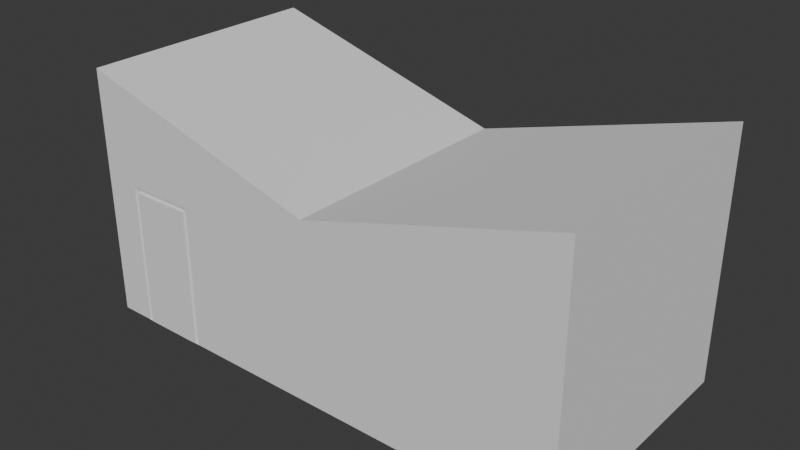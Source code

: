 # Source: scene.blend  (saved by Blender 4.2.66; exported with 4.5.12 LTS)
import bpy
from mathutils import Matrix  # noqa: F401  (used for matrix-valued properties, if any)

bpy.ops.wm.read_factory_settings(use_empty=True)
scene = bpy.context.scene
scene.name = 'Scene'

# ---- collections
col_collection = bpy.data.collections.new('Collection'); scene.collection.children.link(col_collection)

# ---- world
world_world = bpy.data.worlds.new('World'); scene.world = world_world
world_world.use_nodes = True; world_world.node_tree.nodes.clear()
_N = world_world.node_tree.nodes; _L = world_world.node_tree.links
n0 = _N.new('ShaderNodeOutputWorld'); n0.name = 'World Output'; n0.location = (300, 300)
n1 = _N.new('ShaderNodeBackground'); n1.name = 'Background'; n1.location = (10, 300)
n1.inputs[0].default_value = (0.05088, 0.05088, 0.05088, 1.0)
_L.new(n1.outputs[0], n0.inputs[0])
n0.is_active_output = True
world_world.color = (0.05088, 0.05088, 0.05088)
world_world.sun_shadow_jitter_overblur = 0.0

# ---- meshes
me_plane = bpy.data.meshes.new('Plane')
me_plane.from_pydata([(6.0, 2.5, 0.0), (-8.0, 2.5, 0.0), (6.0, -4.5, 0.0), (-8.0, -4.5, 0.0), (6.0, 2.5, 5.0), (-8.0, 2.5, 5.0), (6.0, -4.5, 5.0), (-8.0, -4.5, 5.0), (-1.0, 2.5, 0.0), (-1.0, -4.5, 0.0), (-1.0, 2.5, 5.0), (-1.0, -4.5, 5.0), (6.0, 2.5, 7.0), (-8.0, 2.5, 7.0), (6.0, -4.5, 7.0), (-8.0, -4.5, 7.0), (6.0, -4.5, 6.0), (6.0, 2.5, 6.0), (-8.0, 2.5, 6.0), (-8.0, -4.5, 6.0), (1.0, -4.5, 5.571), (0.0, -4.5, 5.286), (-2.0, 2.5, 0.0), (-3.0, 2.5, 0.0), (-4.0, 2.5, 0.0), (-5.0, 2.5, 0.0), (-6.0, 2.5, 0.0), (-7.0, 2.5, 0.0), (-2.0, 2.5, 5.0), (-3.0, 2.5, 5.0), (-4.0, 2.5, 5.0), (-5.0, 2.5, 5.0), (-6.0, 2.5, 5.0), (-7.0, 2.5, 5.0), (-7.0, -4.5, 0.0), (-6.0, -4.5, 0.0), (-5.0, -4.5, 0.0), (-4.0, -4.5, 0.0), (-3.0, -4.5, 0.0), (-2.0, -4.5, 0.0), (-7.0, -4.5, 5.0), (-6.0, -4.5, 5.0), (-5.0, -4.5, 5.0), (-4.0, -4.5, 5.0), (-3.0, -4.5, 5.0), (-2.0, -4.5, 5.0), (5.0, -4.5, 6.714), (4.0, -4.5, 6.429), (3.0, -4.5, 6.143), (2.0, -4.5, 5.857), (0.0, -4.5, 0.0), (1.0, -4.5, 0.0), (2.0, -4.5, 0.0), (3.0, -4.5, 0.0), (4.0, -4.5, 0.0), (5.0, -4.5, 0.0), (0.0, -4.5, 5.0), (1.0, -4.5, 5.0), (2.0, -4.5, 5.0), (3.0, -4.5, 5.0), (4.0, -4.5, 5.0), (5.0, -4.5, 5.0), (5.0, 2.5, 0.0), (4.0, 2.5, 0.0), (3.0, 2.5, 0.0), (2.0, 2.5, 0.0), (1.0, 2.5, 0.0), (0.0, 2.5, 0.0), (5.0, 2.5, 5.0), (4.0, 2.5, 5.0), (3.0, 2.5, 5.0), (2.0, 2.5, 5.0), (1.0, 2.5, 5.0), (0.0, 2.5, 5.0), (-7.0, -4.5, 6.714), (-6.0, -4.5, 6.429), (-5.0, -4.5, 6.143), (-4.0, -4.5, 5.857), (-3.0, -4.5, 5.571), (-2.0, -4.5, 5.286), (-7.0, 2.5, 6.714), (-6.0, 2.5, 6.429), (-5.0, 2.5, 6.143), (-4.0, 2.5, 5.857), (-3.0, 2.5, 5.571), (-2.0, 2.5, 5.286), (0.0, 2.5, 5.286), (1.0, 2.5, 5.571), (2.0, 2.5, 5.857), (3.0, 2.5, 6.143), (4.0, 2.5, 6.429), (5.0, 2.5, 6.714), (2.5, -4.5, 6.0), (2.5, 2.5, 6.0), (-4.5, -4.5, 6.0), (-4.5, 2.5, 6.0), (-7.0, -4.5, 6.0), (5.0, -4.5, 6.0), (-6.0, -4.5, 6.0), (-5.0, -4.5, 6.0), (4.0, -4.5, 6.0), (3.0, -4.5, 6.0), (5.0, 2.5, 6.0), (4.0, 2.5, 6.0), (3.0, 2.5, 6.0), (-7.0, 2.5, 6.0), (-6.0, 2.5, 6.0), (-5.0, 2.5, 6.0), (6.0, -3.5, 0.0), (6.0, -2.5, 0.0), (6.0, -1.5, 0.0), (6.0, -0.5, 0.0), (6.0, 0.5, 0.0), (6.0, 1.5, 0.0), (-8.0, 1.5, 0.0), (-8.0, 0.5, 0.0), (-8.0, -0.5, 0.0), (-8.0, -1.5, 0.0), (-8.0, -2.5, 0.0), (-8.0, -3.5, 0.0), (6.0, -3.5, 5.0), (6.0, -2.5, 5.0), (6.0, -1.5, 5.0), (6.0, -0.5, 5.0), (6.0, 0.5, 5.0), (6.0, 1.5, 5.0), (-8.0, 1.5, 5.0), (-8.0, 0.5, 5.0), (-8.0, -0.5, 5.0), (-8.0, -1.5, 5.0), (-8.0, -2.5, 5.0), (-8.0, -3.5, 5.0), (-1.0, -3.5, 0.0), (-1.0, -2.5, 0.0), (-1.0, -1.5, 0.0), (-1.0, -0.5, 0.0), (-1.0, 0.5, 0.0), (-1.0, 1.5, 0.0), (6.0, -3.5, 7.0), (6.0, -2.5, 7.0), (6.0, -1.5, 7.0), (6.0, -0.5, 7.0), (6.0, 0.5, 7.0), (6.0, 1.5, 7.0), (-8.0, 1.5, 7.0), (-8.0, 0.5, 7.0), (-8.0, -0.5, 7.0), (-8.0, -1.5, 7.0), (-8.0, -2.5, 7.0), (-8.0, -3.5, 7.0), (6.0, -3.5, 6.0), (6.0, -2.5, 6.0), (6.0, -1.5, 6.0), (6.0, -0.5, 6.0), (6.0, 0.5, 6.0), (6.0, 1.5, 6.0), (-8.0, 1.5, 6.0), (-8.0, 0.5, 6.0), (-8.0, -0.5, 6.0), (-8.0, -1.5, 6.0), (-8.0, -2.5, 6.0), (-8.0, -3.5, 6.0), (-7.0, -3.5, 0.0), (-7.0, -2.5, 0.0), (-7.0, -1.5, 0.0), (-7.0, -0.5, 0.0), (-7.0, 0.5, 0.0), (-7.0, 1.5, 0.0), (-6.0, -3.5, 0.0), (-6.0, -2.5, 0.0), (-6.0, -1.5, 0.0), (-6.0, -0.5, 0.0), (-6.0, 0.5, 0.0), (-6.0, 1.5, 0.0), (-5.0, -3.5, 0.0), (-5.0, -2.5, 0.0), (-5.0, -1.5, 0.0), (-5.0, -0.5, 0.0), (-5.0, 0.5, 0.0), (-5.0, 1.5, 0.0), (-4.0, -3.5, 0.0), (-4.0, -2.5, 0.0), (-4.0, -1.5, 0.0), (-4.0, -0.5, 0.0), (-4.0, 0.5, 0.0), (-4.0, 1.5, 0.0), (-3.0, -3.5, 0.0), (-3.0, -2.5, 0.0), (-3.0, -1.5, 0.0), (-3.0, -0.5, 0.0), (-3.0, 0.5, 0.0), (-3.0, 1.5, 0.0), (-2.0, -3.5, 0.0), (-2.0, -2.5, 0.0), (-2.0, -1.5, 0.0), (-2.0, -0.5, 0.0), (-2.0, 0.5, 0.0), (-2.0, 1.5, 0.0), (0.0, -3.5, 0.0), (0.0, -2.5, 0.0), (0.0, -1.5, 0.0), (0.0, -0.5, 0.0), (0.0, 0.5, 0.0), (0.0, 1.5, 0.0), (1.0, -3.5, 0.0), (1.0, -2.5, 0.0), (1.0, -1.5, 0.0), (1.0, -0.5, 0.0), (1.0, 0.5, 0.0), (1.0, 1.5, 0.0), (2.0, -3.5, 0.0), (2.0, -2.5, 0.0), (2.0, -1.5, 0.0), (2.0, -0.5, 0.0), (2.0, 0.5, 0.0), (2.0, 1.5, 0.0), (3.0, -3.5, 0.0), (3.0, -2.5, 0.0), (3.0, -1.5, 0.0), (3.0, -0.5, 0.0), (3.0, 0.5, 0.0), (3.0, 1.5, 0.0), (4.0, -3.5, 0.0), (4.0, -2.5, 0.0), (4.0, -1.5, 0.0), (4.0, -0.5, 0.0), (4.0, 0.5, 0.0), (4.0, 1.5, 0.0), (5.0, -3.5, 0.0), (5.0, -2.5, 0.0), (5.0, -1.5, 0.0), (5.0, -0.5, 0.0), (5.0, 0.5, 0.0), (5.0, 1.5, 0.0), (-1.0, 1.5, 5.0), (-1.0, 0.5, 5.0), (-1.0, -0.5, 5.0), (-1.0, -1.5, 5.0), (-1.0, -2.5, 5.0), (-1.0, -3.5, 5.0), (-2.0, -3.5, 5.286), (-2.0, -2.5, 5.286), (-2.0, -1.5, 5.286), (-2.0, -0.5, 5.286), (-2.0, 0.5, 5.286), (-2.0, 1.5, 5.286), (-3.0, -3.5, 5.571), (-3.0, -2.5, 5.571), (-3.0, -1.5, 5.571), (-3.0, -0.5, 5.571), (-3.0, 0.5, 5.571), (-3.0, 1.5, 5.571), (-4.0, -3.5, 5.857), (-4.0, -2.5, 5.857), (-4.0, -1.5, 5.857), (-4.0, -0.5, 5.857), (-4.0, 0.5, 5.857), (-4.0, 1.5, 5.857), (-4.5, -3.5, 6.0), (-4.5, -2.5, 6.0), (-4.5, -1.5, 6.0), (-4.5, -0.5, 6.0), (-4.5, 0.5, 6.0), (-4.5, 1.5, 6.0), (-5.0, -3.5, 6.143), (-5.0, -2.5, 6.143), (-5.0, -1.5, 6.143), (-5.0, -0.5, 6.143), (-5.0, 0.5, 6.143), (-5.0, 1.5, 6.143), (-6.0, -3.5, 6.429), (-6.0, -2.5, 6.429), (-6.0, -1.5, 6.429), (-6.0, -0.5, 6.429), (-6.0, 0.5, 6.429), (-6.0, 1.5, 6.429), (-7.0, -3.5, 6.714), (-7.0, -2.5, 6.714), (-7.0, -1.5, 6.714), (-7.0, -0.5, 6.714), (-7.0, 0.5, 6.714), (-7.0, 1.5, 6.714), (0.0, -3.5, 5.286), (0.0, -2.5, 5.286), (0.0, -1.5, 5.286), (0.0, -0.5, 5.286), (0.0, 0.5, 5.286), (0.0, 1.5, 5.286), (1.0, -3.5, 5.571), (1.0, -2.5, 5.571), (1.0, -1.5, 5.571), (1.0, -0.5, 5.571), (1.0, 0.5, 5.571), (1.0, 1.5, 5.571), (2.0, -3.5, 5.857), (2.0, -2.5, 5.857), (2.0, -1.5, 5.857), (2.0, -0.5, 5.857), (2.0, 0.5, 5.857), (2.0, 1.5, 5.857), (2.5, -3.5, 6.0), (2.5, -2.5, 6.0), (2.5, -1.5, 6.0), (2.5, -0.5, 6.0), (2.5, 0.5, 6.0), (2.5, 1.5, 6.0), (3.0, -3.5, 6.143), (3.0, -2.5, 6.143), (3.0, -1.5, 6.143), (3.0, -0.5, 6.143), (3.0, 0.5, 6.143), (3.0, 1.5, 6.143), (4.0, -3.5, 6.429), (4.0, -2.5, 6.429), (4.0, -1.5, 6.429), (4.0, -0.5, 6.429), (4.0, 0.5, 6.429), (4.0, 1.5, 6.429), (5.0, -3.5, 6.714), (5.0, -2.5, 6.714), (5.0, -1.5, 6.714), (5.0, -0.5, 6.714), (5.0, 0.5, 6.714), (5.0, 1.5, 6.714), (-8.0, 2.5, 1.0), (-8.0, 2.5, 2.0), (-8.0, 2.5, 3.0), (-8.0, 2.5, 4.0), (6.0, 2.5, 4.0), (6.0, 2.5, 3.0), (6.0, 2.5, 2.0), (6.0, 2.5, 1.0), (6.0, -4.5, 1.0), (6.0, -4.5, 2.0), (6.0, -4.5, 3.0), (6.0, -4.5, 4.0), (-8.0, -4.5, 4.0), (-8.0, -4.5, 3.0), (-8.0, -4.5, 2.0), (-8.0, -4.5, 1.0), (-1.0, -4.5, 4.0), (-1.0, -4.5, 3.0), (-1.0, -4.5, 2.0), (-1.0, -4.5, 1.0), (-1.0, 2.5, 4.0), (-1.0, 2.5, 3.0), (-1.0, 2.5, 2.0), (-1.0, 2.5, 1.0), (-7.0, -4.5, 4.0), (-7.0, -4.5, 3.0), (-7.0, -4.5, 2.0), (-7.0, -4.5, 1.0), (-6.0, -4.5, 4.0), (-5.0, -4.5, 4.0), (-5.0, -4.5, 3.0), (-5.0, -4.5, 2.0), (-5.0, -4.5, 1.0), (-4.0, -4.5, 4.0), (-4.0, -4.5, 3.0), (-4.0, -4.5, 2.0), (-4.0, -4.5, 1.0), (-3.0, -4.5, 4.0), (-3.0, -4.5, 3.0), (-3.0, -4.5, 2.0), (-3.0, -4.5, 1.0), (-2.0, -4.5, 4.0), (-2.0, -4.5, 3.0), (-2.0, -4.5, 2.0), (-2.0, -4.5, 1.0), (-2.0, 2.5, 4.0), (-2.0, 2.5, 3.0), (-2.0, 2.5, 2.0), (-2.0, 2.5, 1.0), (-3.0, 2.5, 4.0), (-3.0, 2.5, 3.0), (-3.0, 2.5, 2.0), (-3.0, 2.5, 1.0), (-4.0, 2.5, 4.0), (-4.0, 2.5, 3.0), (-4.0, 2.5, 2.0), (-4.0, 2.5, 1.0), (-5.0, 2.5, 4.0), (-5.0, 2.5, 3.0), (-5.0, 2.5, 2.0), (-5.0, 2.5, 1.0), (-6.0, 2.5, 4.0), (-6.0, 2.5, 3.0), (-6.0, 2.5, 2.0), (-6.0, 2.5, 1.0), (-7.0, 2.5, 4.0), (-7.0, 2.5, 3.0), (-7.0, 2.5, 2.0), (-7.0, 2.5, 1.0), (5.0, 2.5, 4.0), (5.0, 2.5, 3.0), (5.0, 2.5, 2.0), (5.0, 2.5, 1.0), (4.0, 2.5, 4.0), (4.0, 2.5, 3.0), (4.0, 2.5, 2.0), (4.0, 2.5, 1.0), (3.0, 2.5, 4.0), (3.0, 2.5, 3.0), (3.0, 2.5, 2.0), (3.0, 2.5, 1.0), (2.0, 2.5, 4.0), (2.0, 2.5, 3.0), (2.0, 2.5, 2.0), (2.0, 2.5, 1.0), (1.0, 2.5, 4.0), (1.0, 2.5, 3.0), (1.0, 2.5, 2.0), (1.0, 2.5, 1.0), (0.0, 2.5, 4.0), (0.0, 2.5, 3.0), (0.0, 2.5, 2.0), (0.0, 2.5, 1.0), (0.0, -4.5, 4.0), (0.0, -4.5, 3.0), (0.0, -4.5, 2.0), (0.0, -4.5, 1.0), (1.0, -4.5, 4.0), (1.0, -4.5, 3.0), (1.0, -4.5, 2.0), (1.0, -4.5, 1.0), (2.0, -4.5, 4.0), (2.0, -4.5, 3.0), (2.0, -4.5, 2.0), (2.0, -4.5, 1.0), (3.0, -4.5, 4.0), (3.0, -4.5, 3.0), (3.0, -4.5, 2.0), (3.0, -4.5, 1.0), (4.0, -4.5, 4.0), (4.0, -4.5, 3.0), (4.0, -4.5, 2.0), (4.0, -4.5, 1.0), (5.0, -4.5, 4.0), (5.0, -4.5, 3.0), (5.0, -4.5, 2.0), (5.0, -4.5, 1.0), (-8.0, 1.5, 4.0), (-8.0, 1.5, 3.0), (-8.0, 1.5, 2.0), (-8.0, 1.5, 1.0), (-8.0, 0.5, 4.0), (-8.0, 0.5, 3.0), (-8.0, 0.5, 2.0), (-8.0, 0.5, 1.0), (-8.0, -0.5, 4.0), (-8.0, -0.5, 3.0), (-8.0, -0.5, 2.0), (-8.0, -0.5, 1.0), (-8.0, -1.5, 4.0), (-8.0, -1.5, 3.0), (-8.0, -1.5, 2.0), (-8.0, -1.5, 1.0), (-8.0, -2.5, 4.0), (-8.0, -2.5, 3.0), (-8.0, -2.5, 2.0), (-8.0, -2.5, 1.0), (-8.0, -3.5, 4.0), (-8.0, -3.5, 3.0), (-8.0, -3.5, 2.0), (-8.0, -3.5, 1.0), (6.0, -3.5, 4.0), (6.0, -3.5, 3.0), (6.0, -3.5, 2.0), (6.0, -3.5, 1.0), (6.0, -2.5, 4.0), (6.0, -2.5, 3.0), (6.0, -2.5, 2.0), (6.0, -2.5, 1.0), (6.0, -1.5, 4.0), (6.0, -1.5, 3.0), (6.0, -1.5, 2.0), (6.0, -1.5, 1.0), (6.0, -0.5, 4.0), (6.0, -0.5, 3.0), (6.0, -0.5, 2.0), (6.0, -0.5, 1.0), (6.0, 0.5, 4.0), (6.0, 0.5, 3.0), (6.0, 0.5, 2.0), (6.0, 0.5, 1.0), (6.0, 1.5, 4.0), (6.0, 1.5, 3.0), (6.0, 1.5, 2.0), (6.0, 1.5, 1.0), (-6.869, -4.5, 0.002706), (-5.131, -4.5, 0.002706), (-6.869, -4.5, 3.881), (-6.869, -4.5, 3.0), (-6.869, -4.5, 2.0), (-6.869, -4.5, 1.0), (-6.0, -4.5, 3.881), (-5.131, -4.5, 3.881), (-5.131, -4.5, 3.0), (-5.131, -4.5, 2.0), (-5.131, -4.5, 1.0), (-7.0, -4.458, 1.0), (-7.0, -4.458, 0.0), (-5.0, -4.458, 1.0), (-5.0, -4.458, 0.0), (-7.0, -4.458, 4.0), (-7.0, -4.458, 3.0), (-7.0, -4.458, 2.0), (-5.0, -4.458, 4.0), (-5.0, -4.458, 3.0), (-5.0, -4.458, 2.0), (-6.0, -4.458, 4.0), (-6.869, -4.458, 1.0), (-6.869, -4.458, 0.002706), (-5.131, -4.458, 1.0), (-5.131, -4.458, 0.002706), (-6.869, -4.458, 3.881), (-6.869, -4.458, 3.0), (-6.869, -4.458, 2.0), (-5.131, -4.458, 3.881), (-5.131, -4.458, 3.0), (-5.131, -4.458, 2.0), (-6.0, -4.458, 3.881)], [], [(233, 113, 0, 62), (389, 33, 5, 327), (437, 61, 6, 335), (485, 125, 4, 328), (461, 131, 7, 336), (365, 45, 11, 340), (413, 73, 10, 344), (197, 137, 8, 22), (156, 18, 13, 144), (150, 16, 14, 138), (120, 6, 16, 150), (126, 5, 18, 156), (114, 167, 27, 1), (167, 173, 26, 27), (173, 179, 25, 26), (179, 185, 24, 25), (185, 191, 23, 24), (191, 197, 22, 23), (336, 7, 40, 348), (348, 40, 41, 352), (352, 41, 42, 353), (353, 42, 43, 357), (357, 43, 44, 361), (361, 44, 45, 365), (344, 10, 28, 369), (369, 28, 29, 373), (373, 29, 30, 377), (377, 30, 31, 381), (381, 31, 32, 385), (385, 32, 33, 389), (328, 4, 68, 393), (393, 68, 69, 397), (397, 69, 70, 401), (401, 70, 71, 405), (405, 71, 72, 409), (409, 72, 73, 413), (340, 11, 56, 417), (417, 56, 57, 421), (421, 57, 58, 425), (425, 58, 59, 429), (429, 59, 60, 433), (433, 60, 61, 437), (137, 203, 67, 8), (203, 209, 66, 67), (209, 215, 65, 66), (215, 221, 64, 65), (221, 227, 63, 64), (227, 233, 62, 63), (10, 73, 86), (72, 87, 86, 73), (71, 88, 87, 72), (93, 104, 89), (70, 104, 93, 88, 71), (70, 69, 103, 104), (69, 68, 102, 103), (17, 102, 68, 4), (17, 12, 91, 102), (90, 103, 102, 91), (89, 104, 103, 90), (16, 97, 46, 14), (48, 47, 100, 101), (47, 46, 97, 100), (61, 97, 16, 6), (60, 100, 97, 61), (92, 48, 101), (59, 101, 100, 60), (58, 49, 92, 101, 59), (49, 58, 57, 20), (20, 57, 56, 21), (21, 56, 11), (11, 45, 79), (44, 78, 79, 45), (42, 99, 94, 77, 43), (78, 44, 43, 77), (94, 99, 76), (76, 99, 98, 75), (42, 41, 98, 99), (41, 40, 96, 98), (19, 96, 40, 7), (19, 15, 74, 96), (75, 98, 96, 74), (28, 10, 85), (29, 28, 85, 84), (30, 29, 84, 83), (95, 82, 107), (30, 83, 95, 107, 31), (82, 81, 106, 107), (31, 107, 106, 32), (81, 80, 105, 106), (32, 106, 105, 33), (33, 105, 18, 5), (18, 105, 80, 13), (138, 14, 46, 318), (323, 317, 90, 91), (317, 311, 89, 90), (311, 305, 93, 89), (305, 299, 88, 93), (299, 293, 87, 88), (293, 287, 86, 87), (287, 234, 10, 86), (245, 85, 10, 234), (251, 84, 85, 245), (257, 83, 84, 251), (263, 95, 83, 257), (269, 82, 95, 263), (275, 81, 82, 269), (281, 80, 81, 275), (149, 276, 74, 15), (13, 80, 281, 144), (144, 281, 280, 145), (145, 280, 279, 146), (146, 279, 278, 147), (147, 278, 277, 148), (148, 277, 276, 149), (74, 276, 270, 75), (276, 277, 271, 270), (277, 278, 272, 271), (278, 279, 273, 272), (279, 280, 274, 273), (280, 281, 275, 274), (75, 270, 264, 76), (270, 271, 265, 264), (271, 272, 266, 265), (272, 273, 267, 266), (273, 274, 268, 267), (274, 275, 269, 268), (76, 264, 258, 94), (264, 265, 259, 258), (265, 266, 260, 259), (266, 267, 261, 260), (267, 268, 262, 261), (268, 269, 263, 262), (94, 258, 252, 77), (258, 259, 253, 252), (259, 260, 254, 253), (260, 261, 255, 254), (261, 262, 256, 255), (262, 263, 257, 256), (77, 252, 246, 78), (252, 253, 247, 246), (253, 254, 248, 247), (254, 255, 249, 248), (255, 256, 250, 249), (256, 257, 251, 250), (78, 246, 240, 79), (246, 247, 241, 240), (247, 248, 242, 241), (248, 249, 243, 242), (249, 250, 244, 243), (250, 251, 245, 244), (79, 240, 239, 11), (240, 241, 238, 239), (241, 242, 237, 238), (242, 243, 236, 237), (243, 244, 235, 236), (244, 245, 234, 235), (21, 11, 239, 282), (282, 239, 238, 283), (283, 238, 237, 284), (284, 237, 236, 285), (285, 236, 235, 286), (286, 235, 234, 287), (20, 21, 282, 288), (288, 282, 283, 289), (289, 283, 284, 290), (290, 284, 285, 291), (291, 285, 286, 292), (292, 286, 287, 293), (49, 20, 288, 294), (294, 288, 289, 295), (295, 289, 290, 296), (296, 290, 291, 297), (297, 291, 292, 298), (298, 292, 293, 299), (92, 49, 294, 300), (300, 294, 295, 301), (301, 295, 296, 302), (302, 296, 297, 303), (303, 297, 298, 304), (304, 298, 299, 305), (48, 92, 300, 306), (306, 300, 301, 307), (307, 301, 302, 308), (308, 302, 303, 309), (309, 303, 304, 310), (310, 304, 305, 311), (47, 48, 306, 312), (312, 306, 307, 313), (313, 307, 308, 314), (314, 308, 309, 315), (315, 309, 310, 316), (316, 310, 311, 317), (46, 47, 312, 318), (318, 312, 313, 319), (319, 313, 314, 320), (320, 314, 315, 321), (321, 315, 316, 322), (322, 316, 317, 323), (12, 143, 323, 91), (143, 142, 322, 323), (142, 141, 321, 322), (141, 140, 320, 321), (140, 139, 319, 320), (139, 138, 318, 319), (54, 55, 228, 222), (222, 228, 229, 223), (223, 229, 230, 224), (224, 230, 231, 225), (225, 231, 232, 226), (226, 232, 233, 227), (53, 54, 222, 216), (216, 222, 223, 217), (217, 223, 224, 218), (218, 224, 225, 219), (219, 225, 226, 220), (220, 226, 227, 221), (52, 53, 216, 210), (210, 216, 217, 211), (211, 217, 218, 212), (212, 218, 219, 213), (213, 219, 220, 214), (214, 220, 221, 215), (51, 52, 210, 204), (204, 210, 211, 205), (205, 211, 212, 206), (206, 212, 213, 207), (207, 213, 214, 208), (208, 214, 215, 209), (50, 51, 204, 198), (198, 204, 205, 199), (199, 205, 206, 200), (200, 206, 207, 201), (201, 207, 208, 202), (202, 208, 209, 203), (9, 50, 198, 132), (132, 198, 199, 133), (133, 199, 200, 134), (134, 200, 201, 135), (135, 201, 202, 136), (136, 202, 203, 137), (38, 39, 192, 186), (186, 192, 193, 187), (187, 193, 194, 188), (188, 194, 195, 189), (189, 195, 196, 190), (190, 196, 197, 191), (37, 38, 186, 180), (180, 186, 187, 181), (181, 187, 188, 182), (182, 188, 189, 183), (183, 189, 190, 184), (184, 190, 191, 185), (36, 37, 180, 174), (174, 180, 181, 175), (175, 181, 182, 176), (176, 182, 183, 177), (177, 183, 184, 178), (178, 184, 185, 179), (35, 36, 174, 168), (168, 174, 175, 169), (169, 175, 176, 170), (170, 176, 177, 171), (171, 177, 178, 172), (172, 178, 179, 173), (34, 35, 168, 162), (162, 168, 169, 163), (163, 169, 170, 164), (164, 170, 171, 165), (165, 171, 172, 166), (166, 172, 173, 167), (3, 34, 162, 119), (119, 162, 163, 118), (118, 163, 164, 117), (117, 164, 165, 116), (116, 165, 166, 115), (115, 166, 167, 114), (7, 131, 161, 19), (131, 130, 160, 161), (130, 129, 159, 160), (129, 128, 158, 159), (128, 127, 157, 158), (127, 126, 156, 157), (4, 125, 155, 17), (125, 124, 154, 155), (124, 123, 153, 154), (123, 122, 152, 153), (122, 121, 151, 152), (121, 120, 150, 151), (17, 155, 143, 12), (155, 154, 142, 143), (154, 153, 141, 142), (153, 152, 140, 141), (152, 151, 139, 140), (151, 150, 138, 139), (19, 161, 149, 15), (161, 160, 148, 149), (160, 159, 147, 148), (159, 158, 146, 147), (158, 157, 145, 146), (157, 156, 144, 145), (39, 9, 132, 192), (192, 132, 133, 193), (193, 133, 134, 194), (194, 134, 135, 195), (195, 135, 136, 196), (196, 136, 137, 197), (327, 5, 126, 441), (441, 126, 127, 445), (445, 127, 128, 449), (449, 128, 129, 453), (453, 129, 130, 457), (457, 130, 131, 461), (335, 6, 120, 465), (465, 120, 121, 469), (469, 121, 122, 473), (473, 122, 123, 477), (477, 123, 124, 481), (481, 124, 125, 485), (55, 2, 108, 228), (228, 108, 109, 229), (229, 109, 110, 230), (230, 110, 111, 231), (231, 111, 112, 232), (232, 112, 113, 233), (112, 484, 488, 113), (484, 483, 487, 488), (483, 482, 486, 487), (482, 481, 485, 486), (111, 480, 484, 112), (480, 479, 483, 484), (479, 478, 482, 483), (478, 477, 481, 482), (110, 476, 480, 111), (476, 475, 479, 480), (475, 474, 478, 479), (474, 473, 477, 478), (109, 472, 476, 110), (472, 471, 475, 476), (471, 470, 474, 475), (470, 469, 473, 474), (108, 468, 472, 109), (468, 467, 471, 472), (467, 466, 470, 471), (466, 465, 469, 470), (2, 332, 468, 108), (332, 333, 467, 468), (333, 334, 466, 467), (334, 335, 465, 466), (118, 460, 464, 119), (460, 459, 463, 464), (459, 458, 462, 463), (458, 457, 461, 462), (117, 456, 460, 118), (456, 455, 459, 460), (455, 454, 458, 459), (454, 453, 457, 458), (116, 452, 456, 117), (452, 451, 455, 456), (451, 450, 454, 455), (450, 449, 453, 454), (115, 448, 452, 116), (448, 447, 451, 452), (447, 446, 450, 451), (446, 445, 449, 450), (114, 444, 448, 115), (444, 443, 447, 448), (443, 442, 446, 447), (442, 441, 445, 446), (1, 324, 444, 114), (324, 325, 443, 444), (325, 326, 442, 443), (326, 327, 441, 442), (54, 436, 440, 55), (436, 435, 439, 440), (435, 434, 438, 439), (434, 433, 437, 438), (53, 432, 436, 54), (432, 431, 435, 436), (431, 430, 434, 435), (430, 429, 433, 434), (52, 428, 432, 53), (428, 427, 431, 432), (427, 426, 430, 431), (426, 425, 429, 430), (51, 424, 428, 52), (424, 423, 427, 428), (423, 422, 426, 427), (422, 421, 425, 426), (50, 420, 424, 51), (420, 419, 423, 424), (419, 418, 422, 423), (418, 417, 421, 422), (9, 343, 420, 50), (343, 342, 419, 420), (342, 341, 418, 419), (341, 340, 417, 418), (66, 412, 416, 67), (412, 411, 415, 416), (411, 410, 414, 415), (410, 409, 413, 414), (65, 408, 412, 66), (408, 407, 411, 412), (407, 406, 410, 411), (406, 405, 409, 410), (64, 404, 408, 65), (404, 403, 407, 408), (403, 402, 406, 407), (402, 401, 405, 406), (63, 400, 404, 64), (400, 399, 403, 404), (399, 398, 402, 403), (398, 397, 401, 402), (62, 396, 400, 63), (396, 395, 399, 400), (395, 394, 398, 399), (394, 393, 397, 398), (0, 331, 396, 62), (331, 330, 395, 396), (330, 329, 394, 395), (329, 328, 393, 394), (26, 388, 392, 27), (388, 387, 391, 392), (387, 386, 390, 391), (386, 385, 389, 390), (25, 384, 388, 26), (384, 383, 387, 388), (383, 382, 386, 387), (382, 381, 385, 386), (24, 380, 384, 25), (380, 379, 383, 384), (379, 378, 382, 383), (378, 377, 381, 382), (23, 376, 380, 24), (376, 375, 379, 380), (375, 374, 378, 379), (374, 373, 377, 378), (22, 372, 376, 23), (372, 371, 375, 376), (371, 370, 374, 375), (370, 369, 373, 374), (8, 347, 372, 22), (347, 346, 371, 372), (346, 345, 370, 371), (345, 344, 369, 370), (38, 364, 368, 39), (364, 363, 367, 368), (363, 362, 366, 367), (362, 361, 365, 366), (37, 360, 364, 38), (360, 359, 363, 364), (359, 358, 362, 363), (358, 357, 361, 362), (36, 356, 360, 37), (356, 355, 359, 360), (355, 354, 358, 359), (354, 353, 357, 358), (3, 339, 351, 34), (339, 338, 350, 351), (338, 337, 349, 350), (337, 336, 348, 349), (67, 416, 347, 8), (416, 415, 346, 347), (415, 414, 345, 346), (414, 413, 344, 345), (39, 368, 343, 9), (368, 367, 342, 343), (367, 366, 341, 342), (366, 365, 340, 341), (119, 464, 339, 3), (464, 463, 338, 339), (463, 462, 337, 338), (462, 461, 336, 337), (113, 488, 331, 0), (488, 487, 330, 331), (487, 486, 329, 330), (486, 485, 328, 329), (55, 440, 332, 2), (440, 439, 333, 332), (439, 438, 334, 333), (438, 437, 335, 334), (27, 392, 324, 1), (392, 391, 325, 324), (391, 390, 326, 325), (390, 389, 327, 326), (490, 499, 513, 514), (348, 352, 510, 504), (496, 495, 521, 518), (354, 355, 509, 508), (494, 489, 512, 511), (352, 353, 507, 510), (499, 498, 520, 513), (353, 354, 508, 507), (498, 497, 519, 520), (497, 496, 518, 519), (510, 507, 518, 521), (505, 504, 515, 516), (509, 502, 513, 520), (502, 503, 514, 513), (504, 510, 521, 515), (506, 505, 516, 517), (507, 508, 519, 518), (500, 506, 517, 511), (508, 509, 520, 519), (501, 500, 511, 512), (355, 356, 502, 509), (36, 490, 514, 503), (349, 348, 504, 505), (495, 491, 515, 521), (34, 351, 500, 501), (491, 492, 516, 515), (350, 349, 505, 506), (356, 36, 503, 502), (492, 493, 517, 516), (489, 34, 501, 512), (351, 350, 506, 500), (493, 494, 511, 517)])
_uv = me_plane.uv_layers.new(name='UVMap')
_uv.uv.foreach_set('vector', [0.9286, 0.8571, 1.0, 0.8571, 1.0, 1.0, 0.9286, 1.0, 0.07143, 1.0, 0.07143, 1.0, 0.0, 1.0, 0.0, 1.0, 0.9286, 0.0, 0.9286, 0.0, 1.0, 0.0, 1.0, 0.0, 1.0, 0.8571, 1.0, 0.8571, 1.0, 1.0, 1.0, 1.0, 0.0, 0.1429, 0.0, 0.1429, 0.0, 0.0, 0.0, 0.0, 0.4286, 0.0, 0.4286, 0.0, 0.5, 0.0, 0.5, 0.0, 0.5714, 1.0, 0.5714, 1.0, 0.5, 1.0, 0.5, 1.0, 0.4286, 0.8571, 0.5, 0.8571, 0.5, 1.0, 0.4286, 1.0, 0.0, 0.8571, 0.0, 1.0, 0.0, 1.0, 0.0, 0.8571, 1.0, 0.1429, 1.0, 0.0, 1.0, 0.0, 1.0, 0.1429, 1.0, 0.1429, 1.0, 0.0, 1.0, 0.0, 1.0, 0.1429, 0.0, 0.8571, 0.0, 1.0, 0.0, 1.0, 0.0, 0.8571, 0.0, 0.8571, 0.07143, 0.8571, 0.07143, 1.0, 0.0, 1.0, 0.07143, 0.8571, 0.1429, 0.8571, 0.1429, 1.0, 0.07143, 1.0, 0.1429, 0.8571, 0.2143, 0.8571, 0.2143, 1.0, 0.1429, 1.0, 0.2143, 0.8571, 0.2857, 0.8571, 0.2857, 1.0, 0.2143, 1.0, 0.2857, 0.8571, 0.3571, 0.8571, 0.3571, 1.0, 0.2857, 1.0, 0.3571, 0.8571, 0.4286, 0.8571, 0.4286, 1.0, 0.3571, 1.0, 0.0, 0.0, 0.0, 0.0, 0.07143, 0.0, 0.07143, 0.0, 0.07143, 0.0, 0.07143, 0.0, 0.1429, 0.0, 0.1429, 0.0, 0.1429, 0.0, 0.1429, 0.0, 0.2143, 0.0, 0.2143, 0.0, 0.2143, 0.0, 0.2143, 0.0, 0.2857, 0.0, 0.2857, 0.0, 0.2857, 0.0, 0.2857, 0.0, 0.3571, 0.0, 0.3571, 0.0, 0.3571, 0.0, 0.3571, 0.0, 0.4286, 0.0, 0.4286, 0.0, 0.5, 1.0, 0.5, 1.0, 0.4286, 1.0, 0.4286, 1.0, 0.4286, 1.0, 0.4286, 1.0, 0.3571, 1.0, 0.3571, 1.0, 0.3571, 1.0, 0.3571, 1.0, 0.2857, 1.0, 0.2857, 1.0, 0.2857, 1.0, 0.2857, 1.0, 0.2143, 1.0, 0.2143, 1.0, 0.2143, 1.0, 0.2143, 1.0, 0.1429, 1.0, 0.1429, 1.0, 0.1429, 1.0, 0.1429, 1.0, 0.07143, 1.0, 0.07143, 1.0, 1.0, 1.0, 1.0, 1.0, 0.9286, 1.0, 0.9286, 1.0, 0.9286, 1.0, 0.9286, 1.0, 0.8571, 1.0, 0.8571, 1.0, 0.8571, 1.0, 0.8571, 1.0, 0.7857, 1.0, 0.7857, 1.0, 0.7857, 1.0, 0.7857, 1.0, 0.7143, 1.0, 0.7143, 1.0, 0.7143, 1.0, 0.7143, 1.0, 0.6429, 1.0, 0.6429, 1.0, 0.6429, 1.0, 0.6429, 1.0, 0.5714, 1.0, 0.5714, 1.0, 0.5, 0.0, 0.5, 0.0, 0.5714, 0.0, 0.5714, 0.0, 0.5714, 0.0, 0.5714, 0.0, 0.6429, 0.0, 0.6429, 0.0, 0.6429, 0.0, 0.6429, 0.0, 0.7143, 0.0, 0.7143, 0.0, 0.7143, 0.0, 0.7143, 0.0, 0.7857, 0.0, 0.7857, 0.0, 0.7857, 0.0, 0.7857, 0.0, 0.8571, 0.0, 0.8571, 0.0, 0.8571, 0.0, 0.8571, 0.0, 0.9286, 0.0, 0.9286, 0.0, 0.5, 0.8571, 0.5714, 0.8571, 0.5714, 1.0, 0.5, 1.0, 0.5714, 0.8571, 0.6429, 0.8571, 0.6429, 1.0, 0.5714, 1.0, 0.6429, 0.8571, 0.7143, 0.8571, 0.7143, 1.0, 0.6429, 1.0, 0.7143, 0.8571, 0.7857, 0.8571, 0.7857, 1.0, 0.7143, 1.0, 0.7857, 0.8571, 0.8571, 0.8571, 0.8571, 1.0, 0.7857, 1.0, 0.8571, 0.8571, 0.9286, 0.8571, 0.9286, 1.0, 0.8571, 1.0, 0.5, 1.0, 0.5714, 1.0, 0.0, 0.0, 0.6429, 1.0, 0.0, 0.0, 0.0, 0.0, 0.5714, 1.0, 0.7143, 1.0, 0.0, 0.0, 0.0, 0.0, 0.6429, 1.0, 0.0, 0.0, 0.0, 0.0, 0.0, 0.0, 0.7857, 1.0, 0.0, 0.0, 0.0, 0.0, 0.0, 0.0, 0.7143, 1.0, 0.7857, 1.0, 0.8571, 1.0, 0.0, 0.0, 0.0, 0.0, 0.8571, 1.0, 0.9286, 1.0, 0.0, 0.0, 0.0, 0.0, 1.0, 1.0, 0.0, 0.0, 0.9286, 1.0, 1.0, 1.0, 1.0, 1.0, 1.0, 1.0, 0.0, 0.0, 0.0, 0.0, 0.0, 0.0, 0.0, 0.0, 0.0, 0.0, 0.0, 0.0, 0.0, 0.0, 0.0, 0.0, 0.0, 0.0, 0.0, 0.0, 1.0, 0.0, 0.0, 0.0, 0.0, 0.0, 1.0, 0.0, 0.0, 0.0, 0.0, 0.0, 0.0, 0.0, 0.0, 0.0, 0.0, 0.0, 0.0, 0.0, 0.0, 0.0, 0.0, 0.0, 0.9286, 0.0, 0.0, 0.0, 1.0, 0.0, 1.0, 0.0, 0.8571, 0.0, 0.0, 0.0, 0.0, 0.0, 0.9286, 0.0, 0.0, 0.0, 0.0, 0.0, 0.0, 0.0, 0.7857, 0.0, 0.0, 0.0, 0.0, 0.0, 0.8571, 0.0, 0.7143, 0.0, 0.0, 0.0, 0.0, 0.0, 0.0, 0.0, 0.7857, 0.0, 0.0, 0.0, 0.7143, 0.0, 0.6429, 0.0, 0.0, 0.0, 0.0, 0.0, 0.6429, 0.0, 0.5714, 0.0, 0.0, 0.0, 0.0, 0.0, 0.5714, 0.0, 0.5, 0.0, 0.5, 0.0, 0.4286, 0.0, 0.0, 0.0, 0.3571, 0.0, 0.0, 0.0, 0.0, 0.0, 0.4286, 0.0, 0.2143, 0.0, 0.0, 0.0, 0.0, 0.0, 0.0, 0.0, 0.2857, 0.0, 0.0, 0.0, 0.3571, 0.0, 0.2857, 0.0, 0.0, 0.0, 0.0, 0.0, 0.0, 0.0, 0.0, 0.0, 0.0, 0.0, 0.0, 0.0, 0.0, 0.0, 0.0, 0.0, 0.2143, 0.0, 0.1429, 0.0, 0.0, 0.0, 0.0, 0.0, 0.1429, 0.0, 0.07143, 0.0, 0.0, 0.0, 0.0, 0.0, 0.0, 0.0, 0.0, 0.0, 0.07143, 0.0, 0.0, 0.0, 0.0, 0.0, 0.0, 0.0, 0.0, 0.0, 0.0, 0.0, 0.0, 0.0, 0.0, 0.0, 0.0, 0.0, 0.0, 0.0, 0.4286, 1.0, 0.5, 1.0, 0.0, 0.0, 0.3571, 1.0, 0.4286, 1.0, 0.0, 0.0, 0.0, 0.0, 0.2857, 1.0, 0.3571, 1.0, 0.0, 0.0, 0.0, 0.0, 0.0, 0.0, 0.0, 0.0, 0.0, 0.0, 0.2857, 1.0, 0.0, 0.0, 0.0, 0.0, 0.0, 0.0, 0.2143, 1.0, 0.0, 0.0, 0.0, 0.0, 0.0, 0.0, 0.0, 0.0, 0.2143, 1.0, 0.0, 0.0, 0.0, 0.0, 0.1429, 1.0, 0.0, 0.0, 0.0, 0.0, 0.0, 0.0, 0.0, 0.0, 0.1429, 1.0, 0.0, 0.0, 0.0, 0.0, 0.07143, 1.0, 0.07143, 1.0, 0.0, 0.0, 0.0, 1.0, 0.0, 1.0, 0.0, 1.0, 0.0, 0.0, 0.0, 0.0, 0.0, 1.0, 1.0, 0.1429, 1.0, 0.0, 0.0, 0.0, 0.0, 0.0, 0.0, 0.0, 0.0, 0.0, 0.0, 0.0, 0.0, 0.0, 0.0, 0.0, 0.0, 0.0, 0.0, 0.0, 0.0, 0.0, 0.0, 0.0, 0.0, 0.0, 0.0, 0.0, 0.0, 0.0, 0.0, 0.0, 0.0, 0.0, 0.0, 0.0, 0.0, 0.0, 0.0, 0.0, 0.0, 0.0, 0.0, 0.0, 0.0, 0.0, 0.0, 0.0, 0.0, 0.0, 0.0, 0.0, 0.0, 0.0, 0.0, 0.0, 0.5, 0.8571, 0.5, 1.0, 0.0, 0.0, 0.0, 0.0, 0.0, 0.0, 0.5, 1.0, 0.5, 0.8571, 0.0, 0.0, 0.0, 0.0, 0.0, 0.0, 0.0, 0.0, 0.0, 0.0, 0.0, 0.0, 0.0, 0.0, 0.0, 0.0, 0.0, 0.0, 0.0, 0.0, 0.0, 0.0, 0.0, 0.0, 0.0, 0.0, 0.0, 0.0, 0.0, 0.0, 0.0, 0.0, 0.0, 0.0, 0.0, 0.0, 0.0, 0.0, 0.0, 0.0, 0.0, 0.0, 0.0, 0.0, 0.0, 0.0, 0.0, 0.0, 0.0, 0.1429, 0.0, 0.0, 0.0, 0.0, 0.0, 0.0, 0.0, 1.0, 0.0, 0.0, 0.0, 0.0, 0.0, 0.8571, 0.0, 0.8571, 0.0, 0.0, 0.0, 0.0, 0.0, 0.7143, 0.0, 0.7143, 0.0, 0.0, 0.0, 0.0, 0.0, 0.5714, 0.0, 0.5714, 0.0, 0.0, 0.0, 0.0, 0.0, 0.4286, 0.0, 0.4286, 0.0, 0.0, 0.0, 0.0, 0.0, 0.2857, 0.0, 0.2857, 0.0, 0.0, 0.0, 0.0, 0.0, 0.1429, 0.0, 0.0, 0.0, 0.0, 0.0, 0.0, 0.0, 0.0, 0.0, 0.0, 0.0, 0.0, 0.0, 0.0, 0.0, 0.0, 0.0, 0.0, 0.0, 0.0, 0.0, 0.0, 0.0, 0.0, 0.0, 0.0, 0.0, 0.0, 0.0, 0.0, 0.0, 0.0, 0.0, 0.0, 0.0, 0.0, 0.0, 0.0, 0.0, 0.0, 0.0, 0.0, 0.0, 0.0, 0.0, 0.0, 0.0, 0.0, 0.0, 0.0, 0.0, 0.0, 0.0, 0.0, 0.0, 0.0, 0.0, 0.0, 0.0, 0.0, 0.0, 0.0, 0.0, 0.0, 0.0, 0.0, 0.0, 0.0, 0.0, 0.0, 0.0, 0.0, 0.0, 0.0, 0.0, 0.0, 0.0, 0.0, 0.0, 0.0, 0.0, 0.0, 0.0, 0.0, 0.0, 0.0, 0.0, 0.0, 0.0, 0.0, 0.0, 0.0, 0.0, 0.0, 0.0, 0.0, 0.0, 0.0, 0.0, 0.0, 0.0, 0.0, 0.0, 0.0, 0.0, 0.0, 0.0, 0.0, 0.0, 0.0, 0.0, 0.0, 0.0, 0.0, 0.0, 0.0, 0.0, 0.0, 0.0, 0.0, 0.0, 0.0, 0.0, 0.0, 0.0, 0.0, 0.0, 0.0, 0.0, 0.0, 0.0, 0.0, 0.0, 0.0, 0.0, 0.0, 0.0, 0.0, 0.0, 0.0, 0.0, 0.0, 0.0, 0.0, 0.0, 0.0, 0.0, 0.0, 0.0, 0.0, 0.0, 0.0, 0.0, 0.0, 0.0, 0.0, 0.0, 0.0, 0.0, 0.0, 0.0, 0.0, 0.0, 0.0, 0.0, 0.0, 0.0, 0.0, 0.0, 0.0, 0.0, 0.0, 0.0, 0.0, 0.0, 0.0, 0.0, 0.0, 0.0, 0.0, 0.0, 0.0, 0.0, 0.0, 0.0, 0.0, 0.0, 0.0, 0.0, 0.0, 0.0, 0.0, 0.0, 0.0, 0.0, 0.0, 0.0, 0.0, 0.0, 0.0, 0.0, 0.0, 0.0, 0.0, 0.0, 0.0, 0.0, 0.0, 0.0, 0.0, 0.0, 0.0, 0.0, 0.0, 0.0, 0.0, 0.0, 0.0, 0.0, 0.0, 0.0, 0.0, 0.0, 0.0, 0.0, 0.0, 0.0, 0.0, 0.0, 0.0, 0.0, 0.0, 0.0, 0.0, 0.0, 0.0, 0.0, 0.0, 0.0, 0.0, 0.0, 0.0, 0.0, 0.0, 0.0, 0.0, 0.0, 0.0, 0.0, 0.0, 0.0, 0.0, 0.0, 0.0, 0.0, 0.0, 0.0, 0.0, 0.0, 0.0, 0.0, 0.0, 0.0, 0.0, 0.0, 0.0, 0.0, 0.0, 0.0, 0.0, 0.0, 0.0, 0.0, 0.0, 0.0, 0.0, 0.0, 0.0, 0.0, 0.0, 0.0, 0.0, 0.0, 0.0, 0.0, 0.0, 0.0, 0.0, 0.0, 0.0, 0.0, 0.0, 0.5, 0.1429, 0.5, 0.0, 0.0, 0.0, 0.0, 0.0, 0.5, 0.2857, 0.5, 0.1429, 0.0, 0.0, 0.0, 0.0, 0.5, 0.4286, 0.5, 0.2857, 0.0, 0.0, 0.0, 0.0, 0.5, 0.5714, 0.5, 0.4286, 0.0, 0.0, 0.0, 0.0, 0.5, 0.7143, 0.5, 0.5714, 0.0, 0.0, 0.0, 0.0, 0.5, 0.8571, 0.5, 0.7143, 0.0, 0.0, 0.5, 0.0, 0.5, 0.1429, 0.0, 0.0, 0.0, 0.0, 0.5, 0.1429, 0.5, 0.2857, 0.0, 0.0, 0.0, 0.0, 0.5, 0.2857, 0.5, 0.4286, 0.0, 0.0, 0.0, 0.0, 0.5, 0.4286, 0.5, 0.5714, 0.0, 0.0, 0.0, 0.0, 0.5, 0.5714, 0.5, 0.7143, 0.0, 0.0, 0.0, 0.0, 0.5, 0.7143, 0.5, 0.8571, 0.0, 0.0, 0.0, 0.0, 0.0, 0.0, 0.0, 0.0, 0.0, 0.0, 0.0, 0.0, 0.0, 0.0, 0.0, 0.0, 0.0, 0.0, 0.0, 0.0, 0.0, 0.0, 0.0, 0.0, 0.0, 0.0, 0.0, 0.0, 0.0, 0.0, 0.0, 0.0, 0.0, 0.0, 0.0, 0.0, 0.0, 0.0, 0.0, 0.0, 0.0, 0.0, 0.0, 0.0, 0.0, 0.0, 0.0, 0.0, 0.0, 0.0, 0.0, 0.0, 0.0, 0.0, 0.0, 0.0, 0.0, 0.0, 0.0, 0.0, 0.0, 0.0, 0.0, 0.0, 0.0, 0.0, 0.0, 0.0, 0.0, 0.0, 0.0, 0.0, 0.0, 0.0, 0.0, 0.0, 0.0, 0.0, 0.0, 0.0, 0.0, 0.0, 0.0, 0.0, 0.0, 0.0, 0.0, 0.0, 0.0, 0.0, 0.0, 0.0, 0.0, 0.0, 0.0, 0.0, 0.0, 0.0, 0.0, 0.0, 0.0, 0.0, 0.0, 0.0, 0.0, 0.0, 0.0, 0.0, 0.0, 0.0, 0.0, 0.0, 0.0, 0.0, 0.0, 0.0, 0.0, 0.0, 0.0, 0.0, 0.0, 0.0, 0.0, 0.0, 0.0, 0.0, 0.0, 0.0, 0.0, 0.0, 0.0, 0.0, 0.0, 0.0, 0.0, 0.0, 0.0, 0.0, 0.0, 0.0, 0.0, 0.0, 0.0, 0.0, 0.0, 0.0, 0.0, 0.0, 0.0, 0.0, 0.0, 0.0, 0.0, 0.0, 0.0, 0.0, 0.0, 0.0, 0.0, 0.0, 0.0, 0.0, 0.0, 0.0, 0.0, 0.0, 0.0, 0.0, 0.0, 0.0, 0.0, 0.0, 0.0, 0.0, 0.0, 0.0, 0.0, 0.0, 0.0, 0.0, 0.0, 0.0, 0.0, 0.0, 0.0, 0.0, 0.0, 0.0, 0.0, 0.0, 0.0, 0.0, 0.0, 0.0, 0.0, 0.0, 0.0, 0.0, 0.0, 0.0, 0.0, 0.0, 0.0, 0.0, 0.0, 0.0, 0.0, 0.0, 0.0, 0.0, 0.0, 0.0, 0.0, 0.0, 0.0, 0.0, 0.0, 0.0, 0.0, 0.0, 0.0, 0.0, 0.0, 0.0, 0.0, 0.0, 0.0, 0.0, 0.0, 0.0, 0.0, 0.0, 0.0, 0.0, 0.0, 0.0, 0.0, 0.0, 0.0, 0.0, 0.0, 0.0, 0.0, 0.0, 0.0, 0.0, 0.0, 0.0, 0.0, 0.0, 0.0, 0.0, 0.0, 0.0, 0.0, 0.0, 0.0, 0.0, 0.0, 0.0, 0.0, 0.0, 0.0, 0.0, 0.0, 0.0, 0.0, 0.0, 0.0, 0.0, 0.0, 0.0, 0.0, 0.0, 0.0, 0.0, 0.0, 0.0, 0.0, 0.0, 0.0, 0.0, 0.0, 0.0, 0.0, 0.0, 0.0, 0.0, 0.0, 0.0, 1.0, 1.0, 1.0, 0.8571, 0.0, 0.0, 0.0, 0.0, 1.0, 0.8571, 1.0, 0.7143, 0.0, 0.0, 0.0, 0.0, 1.0, 0.7143, 1.0, 0.5714, 0.0, 0.0, 0.0, 0.0, 1.0, 0.5714, 1.0, 0.4286, 0.0, 0.0, 0.0, 0.0, 1.0, 0.4286, 1.0, 0.2857, 0.0, 0.0, 0.0, 0.0, 1.0, 0.2857, 1.0, 0.1429, 0.0, 0.0, 0.0, 0.0, 0.8571, 0.0, 0.9286, 0.0, 0.9286, 0.1429, 0.8571, 0.1429, 0.8571, 0.1429, 0.9286, 0.1429, 0.9286, 0.2857, 0.8571, 0.2857, 0.8571, 0.2857, 0.9286, 0.2857, 0.9286, 0.4286, 0.8571, 0.4286, 0.8571, 0.4286, 0.9286, 0.4286, 0.9286, 0.5714, 0.8571, 0.5714, 0.8571, 0.5714, 0.9286, 0.5714, 0.9286, 0.7143, 0.8571, 0.7143, 0.8571, 0.7143, 0.9286, 0.7143, 0.9286, 0.8571, 0.8571, 0.8571, 0.7857, 0.0, 0.8571, 0.0, 0.8571, 0.1429, 0.7857, 0.1429, 0.7857, 0.1429, 0.8571, 0.1429, 0.8571, 0.2857, 0.7857, 0.2857, 0.7857, 0.2857, 0.8571, 0.2857, 0.8571, 0.4286, 0.7857, 0.4286, 0.7857, 0.4286, 0.8571, 0.4286, 0.8571, 0.5714, 0.7857, 0.5714, 0.7857, 0.5714, 0.8571, 0.5714, 0.8571, 0.7143, 0.7857, 0.7143, 0.7857, 0.7143, 0.8571, 0.7143, 0.8571, 0.8571, 0.7857, 0.8571, 0.7143, 0.0, 0.7857, 0.0, 0.7857, 0.1429, 0.7143, 0.1429, 0.7143, 0.1429, 0.7857, 0.1429, 0.7857, 0.2857, 0.7143, 0.2857, 0.7143, 0.2857, 0.7857, 0.2857, 0.7857, 0.4286, 0.7143, 0.4286, 0.7143, 0.4286, 0.7857, 0.4286, 0.7857, 0.5714, 0.7143, 0.5714, 0.7143, 0.5714, 0.7857, 0.5714, 0.7857, 0.7143, 0.7143, 0.7143, 0.7143, 0.7143, 0.7857, 0.7143, 0.7857, 0.8571, 0.7143, 0.8571, 0.6429, 0.0, 0.7143, 0.0, 0.7143, 0.1429, 0.6429, 0.1429, 0.6429, 0.1429, 0.7143, 0.1429, 0.7143, 0.2857, 0.6429, 0.2857, 0.6429, 0.2857, 0.7143, 0.2857, 0.7143, 0.4286, 0.6429, 0.4286, 0.6429, 0.4286, 0.7143, 0.4286, 0.7143, 0.5714, 0.6429, 0.5714, 0.6429, 0.5714, 0.7143, 0.5714, 0.7143, 0.7143, 0.6429, 0.7143, 0.6429, 0.7143, 0.7143, 0.7143, 0.7143, 0.8571, 0.6429, 0.8571, 0.5714, 0.0, 0.6429, 0.0, 0.6429, 0.1429, 0.5714, 0.1429, 0.5714, 0.1429, 0.6429, 0.1429, 0.6429, 0.2857, 0.5714, 0.2857, 0.5714, 0.2857, 0.6429, 0.2857, 0.6429, 0.4286, 0.5714, 0.4286, 0.5714, 0.4286, 0.6429, 0.4286, 0.6429, 0.5714, 0.5714, 0.5714, 0.5714, 0.5714, 0.6429, 0.5714, 0.6429, 0.7143, 0.5714, 0.7143, 0.5714, 0.7143, 0.6429, 0.7143, 0.6429, 0.8571, 0.5714, 0.8571, 0.5, 0.0, 0.5714, 0.0, 0.5714, 0.1429, 0.5, 0.1429, 0.5, 0.1429, 0.5714, 0.1429, 0.5714, 0.2857, 0.5, 0.2857, 0.5, 0.2857, 0.5714, 0.2857, 0.5714, 0.4286, 0.5, 0.4286, 0.5, 0.4286, 0.5714, 0.4286, 0.5714, 0.5714, 0.5, 0.5714, 0.5, 0.5714, 0.5714, 0.5714, 0.5714, 0.7143, 0.5, 0.7143, 0.5, 0.7143, 0.5714, 0.7143, 0.5714, 0.8571, 0.5, 0.8571, 0.3571, 0.0, 0.4286, 0.0, 0.4286, 0.1429, 0.3571, 0.1429, 0.3571, 0.1429, 0.4286, 0.1429, 0.4286, 0.2857, 0.3571, 0.2857, 0.3571, 0.2857, 0.4286, 0.2857, 0.4286, 0.4286, 0.3571, 0.4286, 0.3571, 0.4286, 0.4286, 0.4286, 0.4286, 0.5714, 0.3571, 0.5714, 0.3571, 0.5714, 0.4286, 0.5714, 0.4286, 0.7143, 0.3571, 0.7143, 0.3571, 0.7143, 0.4286, 0.7143, 0.4286, 0.8571, 0.3571, 0.8571, 0.2857, 0.0, 0.3571, 0.0, 0.3571, 0.1429, 0.2857, 0.1429, 0.2857, 0.1429, 0.3571, 0.1429, 0.3571, 0.2857, 0.2857, 0.2857, 0.2857, 0.2857, 0.3571, 0.2857, 0.3571, 0.4286, 0.2857, 0.4286, 0.2857, 0.4286, 0.3571, 0.4286, 0.3571, 0.5714, 0.2857, 0.5714, 0.2857, 0.5714, 0.3571, 0.5714, 0.3571, 0.7143, 0.2857, 0.7143, 0.2857, 0.7143, 0.3571, 0.7143, 0.3571, 0.8571, 0.2857, 0.8571, 0.2143, 0.0, 0.2857, 0.0, 0.2857, 0.1429, 0.2143, 0.1429, 0.2143, 0.1429, 0.2857, 0.1429, 0.2857, 0.2857, 0.2143, 0.2857, 0.2143, 0.2857, 0.2857, 0.2857, 0.2857, 0.4286, 0.2143, 0.4286, 0.2143, 0.4286, 0.2857, 0.4286, 0.2857, 0.5714, 0.2143, 0.5714, 0.2143, 0.5714, 0.2857, 0.5714, 0.2857, 0.7143, 0.2143, 0.7143, 0.2143, 0.7143, 0.2857, 0.7143, 0.2857, 0.8571, 0.2143, 0.8571, 0.1429, 0.0, 0.2143, 0.0, 0.2143, 0.1429, 0.1429, 0.1429, 0.1429, 0.1429, 0.2143, 0.1429, 0.2143, 0.2857, 0.1429, 0.2857, 0.1429, 0.2857, 0.2143, 0.2857, 0.2143, 0.4286, 0.1429, 0.4286, 0.1429, 0.4286, 0.2143, 0.4286, 0.2143, 0.5714, 0.1429, 0.5714, 0.1429, 0.5714, 0.2143, 0.5714, 0.2143, 0.7143, 0.1429, 0.7143, 0.1429, 0.7143, 0.2143, 0.7143, 0.2143, 0.8571, 0.1429, 0.8571, 0.07143, 0.0, 0.1429, 0.0, 0.1429, 0.1429, 0.07143, 0.1429, 0.07143, 0.1429, 0.1429, 0.1429, 0.1429, 0.2857, 0.07143, 0.2857, 0.07143, 0.2857, 0.1429, 0.2857, 0.1429, 0.4286, 0.07143, 0.4286, 0.07143, 0.4286, 0.1429, 0.4286, 0.1429, 0.5714, 0.07143, 0.5714, 0.07143, 0.5714, 0.1429, 0.5714, 0.1429, 0.7143, 0.07143, 0.7143, 0.07143, 0.7143, 0.1429, 0.7143, 0.1429, 0.8571, 0.07143, 0.8571, 0.0, 0.0, 0.07143, 0.0, 0.07143, 0.1429, 0.0, 0.1429, 0.0, 0.1429, 0.07143, 0.1429, 0.07143, 0.2857, 0.0, 0.2857, 0.0, 0.2857, 0.07143, 0.2857, 0.07143, 0.4286, 0.0, 0.4286, 0.0, 0.4286, 0.07143, 0.4286, 0.07143, 0.5714, 0.0, 0.5714, 0.0, 0.5714, 0.07143, 0.5714, 0.07143, 0.7143, 0.0, 0.7143, 0.0, 0.7143, 0.07143, 0.7143, 0.07143, 0.8571, 0.0, 0.8571, 0.0, 0.0, 0.0, 0.1429, 0.0, 0.1429, 0.0, 0.0, 0.0, 0.1429, 0.0, 0.2857, 0.0, 0.2857, 0.0, 0.1429, 0.0, 0.2857, 0.0, 0.4286, 0.0, 0.4286, 0.0, 0.2857, 0.0, 0.4286, 0.0, 0.5714, 0.0, 0.5714, 0.0, 0.4286, 0.0, 0.5714, 0.0, 0.7143, 0.0, 0.7143, 0.0, 0.5714, 0.0, 0.7143, 0.0, 0.8571, 0.0, 0.8571, 0.0, 0.7143, 1.0, 1.0, 1.0, 0.8571, 1.0, 0.8571, 1.0, 1.0, 1.0, 0.8571, 1.0, 0.7143, 1.0, 0.7143, 1.0, 0.8571, 1.0, 0.7143, 1.0, 0.5714, 1.0, 0.5714, 1.0, 0.7143, 1.0, 0.5714, 1.0, 0.4286, 1.0, 0.4286, 1.0, 0.5714, 1.0, 0.4286, 1.0, 0.2857, 1.0, 0.2857, 1.0, 0.4286, 1.0, 0.2857, 1.0, 0.1429, 1.0, 0.1429, 1.0, 0.2857, 1.0, 1.0, 1.0, 0.8571, 1.0, 0.8571, 1.0, 1.0, 1.0, 0.8571, 1.0, 0.7143, 1.0, 0.7143, 1.0, 0.8571, 1.0, 0.7143, 1.0, 0.5714, 1.0, 0.5714, 1.0, 0.7143, 1.0, 0.5714, 1.0, 0.4286, 1.0, 0.4286, 1.0, 0.5714, 1.0, 0.4286, 1.0, 0.2857, 1.0, 0.2857, 1.0, 0.4286, 1.0, 0.2857, 1.0, 0.1429, 1.0, 0.1429, 1.0, 0.2857, 0.0, 0.0, 0.0, 0.1429, 0.0, 0.1429, 0.0, 0.0, 0.0, 0.1429, 0.0, 0.2857, 0.0, 0.2857, 0.0, 0.1429, 0.0, 0.2857, 0.0, 0.4286, 0.0, 0.4286, 0.0, 0.2857, 0.0, 0.4286, 0.0, 0.5714, 0.0, 0.5714, 0.0, 0.4286, 0.0, 0.5714, 0.0, 0.7143, 0.0, 0.7143, 0.0, 0.5714, 0.0, 0.7143, 0.0, 0.8571, 0.0, 0.8571, 0.0, 0.7143, 0.4286, 0.0, 0.5, 0.0, 0.5, 0.1429, 0.4286, 0.1429, 0.4286, 0.1429, 0.5, 0.1429, 0.5, 0.2857, 0.4286, 0.2857, 0.4286, 0.2857, 0.5, 0.2857, 0.5, 0.4286, 0.4286, 0.4286, 0.4286, 0.4286, 0.5, 0.4286, 0.5, 0.5714, 0.4286, 0.5714, 0.4286, 0.5714, 0.5, 0.5714, 0.5, 0.7143, 0.4286, 0.7143, 0.4286, 0.7143, 0.5, 0.7143, 0.5, 0.8571, 0.4286, 0.8571, 0.0, 1.0, 0.0, 1.0, 0.0, 0.8571, 0.0, 0.8571, 0.0, 0.8571, 0.0, 0.8571, 0.0, 0.7143, 0.0, 0.7143, 0.0, 0.7143, 0.0, 0.7143, 0.0, 0.5714, 0.0, 0.5714, 0.0, 0.5714, 0.0, 0.5714, 0.0, 0.4286, 0.0, 0.4286, 0.0, 0.4286, 0.0, 0.4286, 0.0, 0.2857, 0.0, 0.2857, 0.0, 0.2857, 0.0, 0.2857, 0.0, 0.1429, 0.0, 0.1429, 1.0, 0.0, 1.0, 0.0, 1.0, 0.1429, 1.0, 0.1429, 1.0, 0.1429, 1.0, 0.1429, 1.0, 0.2857, 1.0, 0.2857, 1.0, 0.2857, 1.0, 0.2857, 1.0, 0.4286, 1.0, 0.4286, 1.0, 0.4286, 1.0, 0.4286, 1.0, 0.5714, 1.0, 0.5714, 1.0, 0.5714, 1.0, 0.5714, 1.0, 0.7143, 1.0, 0.7143, 1.0, 0.7143, 1.0, 0.7143, 1.0, 0.8571, 1.0, 0.8571, 0.9286, 0.0, 1.0, 0.0, 1.0, 0.1429, 0.9286, 0.1429, 0.9286, 0.1429, 1.0, 0.1429, 1.0, 0.2857, 0.9286, 0.2857, 0.9286, 0.2857, 1.0, 0.2857, 1.0, 0.4286, 0.9286, 0.4286, 0.9286, 0.4286, 1.0, 0.4286, 1.0, 0.5714, 0.9286, 0.5714, 0.9286, 0.5714, 1.0, 0.5714, 1.0, 0.7143, 0.9286, 0.7143, 0.9286, 0.7143, 1.0, 0.7143, 1.0, 0.8571, 0.9286, 0.8571, 1.0, 0.7143, 1.0, 0.7143, 1.0, 0.8571, 1.0, 0.8571, 1.0, 0.7143, 1.0, 0.7143, 1.0, 0.8571, 1.0, 0.8571, 1.0, 0.7143, 1.0, 0.7143, 1.0, 0.8571, 1.0, 0.8571, 1.0, 0.7143, 1.0, 0.7143, 1.0, 0.8571, 1.0, 0.8571, 1.0, 0.5714, 1.0, 0.5714, 1.0, 0.7143, 1.0, 0.7143, 1.0, 0.5714, 1.0, 0.5714, 1.0, 0.7143, 1.0, 0.7143, 1.0, 0.5714, 1.0, 0.5714, 1.0, 0.7143, 1.0, 0.7143, 1.0, 0.5714, 1.0, 0.5714, 1.0, 0.7143, 1.0, 0.7143, 1.0, 0.4286, 1.0, 0.4286, 1.0, 0.5714, 1.0, 0.5714, 1.0, 0.4286, 1.0, 0.4286, 1.0, 0.5714, 1.0, 0.5714, 1.0, 0.4286, 1.0, 0.4286, 1.0, 0.5714, 1.0, 0.5714, 1.0, 0.4286, 1.0, 0.4286, 1.0, 0.5714, 1.0, 0.5714, 1.0, 0.2857, 1.0, 0.2857, 1.0, 0.4286, 1.0, 0.4286, 1.0, 0.2857, 1.0, 0.2857, 1.0, 0.4286, 1.0, 0.4286, 1.0, 0.2857, 1.0, 0.2857, 1.0, 0.4286, 1.0, 0.4286, 1.0, 0.2857, 1.0, 0.2857, 1.0, 0.4286, 1.0, 0.4286, 1.0, 0.1429, 1.0, 0.1429, 1.0, 0.2857, 1.0, 0.2857, 1.0, 0.1429, 1.0, 0.1429, 1.0, 0.2857, 1.0, 0.2857, 1.0, 0.1429, 1.0, 0.1429, 1.0, 0.2857, 1.0, 0.2857, 1.0, 0.1429, 1.0, 0.1429, 1.0, 0.2857, 1.0, 0.2857, 1.0, 0.0, 1.0, 0.0, 1.0, 0.1429, 1.0, 0.1429, 1.0, 0.0, 1.0, 0.0, 1.0, 0.1429, 1.0, 0.1429, 1.0, 0.0, 1.0, 0.0, 1.0, 0.1429, 1.0, 0.1429, 1.0, 0.0, 1.0, 0.0, 1.0, 0.1429, 1.0, 0.1429, 0.0, 0.2857, 0.0, 0.2857, 0.0, 0.1429, 0.0, 0.1429, 0.0, 0.2857, 0.0, 0.2857, 0.0, 0.1429, 0.0, 0.1429, 0.0, 0.2857, 0.0, 0.2857, 0.0, 0.1429, 0.0, 0.1429, 0.0, 0.2857, 0.0, 0.2857, 0.0, 0.1429, 0.0, 0.1429, 0.0, 0.4286, 0.0, 0.4286, 0.0, 0.2857, 0.0, 0.2857, 0.0, 0.4286, 0.0, 0.4286, 0.0, 0.2857, 0.0, 0.2857, 0.0, 0.4286, 0.0, 0.4286, 0.0, 0.2857, 0.0, 0.2857, 0.0, 0.4286, 0.0, 0.4286, 0.0, 0.2857, 0.0, 0.2857, 0.0, 0.5714, 0.0, 0.5714, 0.0, 0.4286, 0.0, 0.4286, 0.0, 0.5714, 0.0, 0.5714, 0.0, 0.4286, 0.0, 0.4286, 0.0, 0.5714, 0.0, 0.5714, 0.0, 0.4286, 0.0, 0.4286, 0.0, 0.5714, 0.0, 0.5714, 0.0, 0.4286, 0.0, 0.4286, 0.0, 0.7143, 0.0, 0.7143, 0.0, 0.5714, 0.0, 0.5714, 0.0, 0.7143, 0.0, 0.7143, 0.0, 0.5714, 0.0, 0.5714, 0.0, 0.7143, 0.0, 0.7143, 0.0, 0.5714, 0.0, 0.5714, 0.0, 0.7143, 0.0, 0.7143, 0.0, 0.5714, 0.0, 0.5714, 0.0, 0.8571, 0.0, 0.8571, 0.0, 0.7143, 0.0, 0.7143, 0.0, 0.8571, 0.0, 0.8571, 0.0, 0.7143, 0.0, 0.7143, 0.0, 0.8571, 0.0, 0.8571, 0.0, 0.7143, 0.0, 0.7143, 0.0, 0.8571, 0.0, 0.8571, 0.0, 0.7143, 0.0, 0.7143, 0.0, 1.0, 0.0, 1.0, 0.0, 0.8571, 0.0, 0.8571, 0.0, 1.0, 0.0, 1.0, 0.0, 0.8571, 0.0, 0.8571, 0.0, 1.0, 0.0, 1.0, 0.0, 0.8571, 0.0, 0.8571, 0.0, 1.0, 0.0, 1.0, 0.0, 0.8571, 0.0, 0.8571, 0.8571, 0.0, 0.8571, 0.0, 0.9286, 0.0, 0.9286, 0.0, 0.8571, 0.0, 0.8571, 0.0, 0.9286, 0.0, 0.9286, 0.0, 0.8571, 0.0, 0.8571, 0.0, 0.9286, 0.0, 0.9286, 0.0, 0.8571, 0.0, 0.8571, 0.0, 0.9286, 0.0, 0.9286, 0.0, 0.7857, 0.0, 0.7857, 0.0, 0.8571, 0.0, 0.8571, 0.0, 0.7857, 0.0, 0.7857, 0.0, 0.8571, 0.0, 0.8571, 0.0, 0.7857, 0.0, 0.7857, 0.0, 0.8571, 0.0, 0.8571, 0.0, 0.7857, 0.0, 0.7857, 0.0, 0.8571, 0.0, 0.8571, 0.0, 0.7143, 0.0, 0.7143, 0.0, 0.7857, 0.0, 0.7857, 0.0, 0.7143, 0.0, 0.7143, 0.0, 0.7857, 0.0, 0.7857, 0.0, 0.7143, 0.0, 0.7143, 0.0, 0.7857, 0.0, 0.7857, 0.0, 0.7143, 0.0, 0.7143, 0.0, 0.7857, 0.0, 0.7857, 0.0, 0.6429, 0.0, 0.6429, 0.0, 0.7143, 0.0, 0.7143, 0.0, 0.6429, 0.0, 0.6429, 0.0, 0.7143, 0.0, 0.7143, 0.0, 0.6429, 0.0, 0.6429, 0.0, 0.7143, 0.0, 0.7143, 0.0, 0.6429, 0.0, 0.6429, 0.0, 0.7143, 0.0, 0.7143, 0.0, 0.5714, 0.0, 0.5714, 0.0, 0.6429, 0.0, 0.6429, 0.0, 0.5714, 0.0, 0.5714, 0.0, 0.6429, 0.0, 0.6429, 0.0, 0.5714, 0.0, 0.5714, 0.0, 0.6429, 0.0, 0.6429, 0.0, 0.5714, 0.0, 0.5714, 0.0, 0.6429, 0.0, 0.6429, 0.0, 0.5, 0.0, 0.5, 0.0, 0.5714, 0.0, 0.5714, 0.0, 0.5, 0.0, 0.5, 0.0, 0.5714, 0.0, 0.5714, 0.0, 0.5, 0.0, 0.5, 0.0, 0.5714, 0.0, 0.5714, 0.0, 0.5, 0.0, 0.5, 0.0, 0.5714, 0.0, 0.5714, 0.0, 0.6429, 1.0, 0.6429, 1.0, 0.5714, 1.0, 0.5714, 1.0, 0.6429, 1.0, 0.6429, 1.0, 0.5714, 1.0, 0.5714, 1.0, 0.6429, 1.0, 0.6429, 1.0, 0.5714, 1.0, 0.5714, 1.0, 0.6429, 1.0, 0.6429, 1.0, 0.5714, 1.0, 0.5714, 1.0, 0.7143, 1.0, 0.7143, 1.0, 0.6429, 1.0, 0.6429, 1.0, 0.7143, 1.0, 0.7143, 1.0, 0.6429, 1.0, 0.6429, 1.0, 0.7143, 1.0, 0.7143, 1.0, 0.6429, 1.0, 0.6429, 1.0, 0.7143, 1.0, 0.7143, 1.0, 0.6429, 1.0, 0.6429, 1.0, 0.7857, 1.0, 0.7857, 1.0, 0.7143, 1.0, 0.7143, 1.0, 0.7857, 1.0, 0.7857, 1.0, 0.7143, 1.0, 0.7143, 1.0, 0.7857, 1.0, 0.7857, 1.0, 0.7143, 1.0, 0.7143, 1.0, 0.7857, 1.0, 0.7857, 1.0, 0.7143, 1.0, 0.7143, 1.0, 0.8571, 1.0, 0.8571, 1.0, 0.7857, 1.0, 0.7857, 1.0, 0.8571, 1.0, 0.8571, 1.0, 0.7857, 1.0, 0.7857, 1.0, 0.8571, 1.0, 0.8571, 1.0, 0.7857, 1.0, 0.7857, 1.0, 0.8571, 1.0, 0.8571, 1.0, 0.7857, 1.0, 0.7857, 1.0, 0.9286, 1.0, 0.9286, 1.0, 0.8571, 1.0, 0.8571, 1.0, 0.9286, 1.0, 0.9286, 1.0, 0.8571, 1.0, 0.8571, 1.0, 0.9286, 1.0, 0.9286, 1.0, 0.8571, 1.0, 0.8571, 1.0, 0.9286, 1.0, 0.9286, 1.0, 0.8571, 1.0, 0.8571, 1.0, 1.0, 1.0, 1.0, 1.0, 0.9286, 1.0, 0.9286, 1.0, 1.0, 1.0, 1.0, 1.0, 0.9286, 1.0, 0.9286, 1.0, 1.0, 1.0, 1.0, 1.0, 0.9286, 1.0, 0.9286, 1.0, 1.0, 1.0, 1.0, 1.0, 0.9286, 1.0, 0.9286, 1.0, 0.1429, 1.0, 0.1429, 1.0, 0.07143, 1.0, 0.07143, 1.0, 0.1429, 1.0, 0.1429, 1.0, 0.07143, 1.0, 0.07143, 1.0, 0.1429, 1.0, 0.1429, 1.0, 0.07143, 1.0, 0.07143, 1.0, 0.1429, 1.0, 0.1429, 1.0, 0.07143, 1.0, 0.07143, 1.0, 0.2143, 1.0, 0.2143, 1.0, 0.1429, 1.0, 0.1429, 1.0, 0.2143, 1.0, 0.2143, 1.0, 0.1429, 1.0, 0.1429, 1.0, 0.2143, 1.0, 0.2143, 1.0, 0.1429, 1.0, 0.1429, 1.0, 0.2143, 1.0, 0.2143, 1.0, 0.1429, 1.0, 0.1429, 1.0, 0.2857, 1.0, 0.2857, 1.0, 0.2143, 1.0, 0.2143, 1.0, 0.2857, 1.0, 0.2857, 1.0, 0.2143, 1.0, 0.2143, 1.0, 0.2857, 1.0, 0.2857, 1.0, 0.2143, 1.0, 0.2143, 1.0, 0.2857, 1.0, 0.2857, 1.0, 0.2143, 1.0, 0.2143, 1.0, 0.3571, 1.0, 0.3571, 1.0, 0.2857, 1.0, 0.2857, 1.0, 0.3571, 1.0, 0.3571, 1.0, 0.2857, 1.0, 0.2857, 1.0, 0.3571, 1.0, 0.3571, 1.0, 0.2857, 1.0, 0.2857, 1.0, 0.3571, 1.0, 0.3571, 1.0, 0.2857, 1.0, 0.2857, 1.0, 0.4286, 1.0, 0.4286, 1.0, 0.3571, 1.0, 0.3571, 1.0, 0.4286, 1.0, 0.4286, 1.0, 0.3571, 1.0, 0.3571, 1.0, 0.4286, 1.0, 0.4286, 1.0, 0.3571, 1.0, 0.3571, 1.0, 0.4286, 1.0, 0.4286, 1.0, 0.3571, 1.0, 0.3571, 1.0, 0.5, 1.0, 0.5, 1.0, 0.4286, 1.0, 0.4286, 1.0, 0.5, 1.0, 0.5, 1.0, 0.4286, 1.0, 0.4286, 1.0, 0.5, 1.0, 0.5, 1.0, 0.4286, 1.0, 0.4286, 1.0, 0.5, 1.0, 0.5, 1.0, 0.4286, 1.0, 0.4286, 1.0, 0.3571, 0.0, 0.3571, 0.0, 0.4286, 0.0, 0.4286, 0.0, 0.3571, 0.0, 0.3571, 0.0, 0.4286, 0.0, 0.4286, 0.0, 0.3571, 0.0, 0.3571, 0.0, 0.4286, 0.0, 0.4286, 0.0, 0.3571, 0.0, 0.3571, 0.0, 0.4286, 0.0, 0.4286, 0.0, 0.2857, 0.0, 0.2857, 0.0, 0.3571, 0.0, 0.3571, 0.0, 0.2857, 0.0, 0.2857, 0.0, 0.3571, 0.0, 0.3571, 0.0, 0.2857, 0.0, 0.2857, 0.0, 0.3571, 0.0, 0.3571, 0.0, 0.2857, 0.0, 0.2857, 0.0, 0.3571, 0.0, 0.3571, 0.0, 0.2143, 0.0, 0.2143, 0.0, 0.2857, 0.0, 0.2857, 0.0, 0.2143, 0.0, 0.2143, 0.0, 0.2857, 0.0, 0.2857, 0.0, 0.2143, 0.0, 0.2143, 0.0, 0.2857, 0.0, 0.2857, 0.0, 0.2143, 0.0, 0.2143, 0.0, 0.2857, 0.0, 0.2857, 0.0, 0.0, 0.0, 0.0, 0.0, 0.07143, 0.0, 0.07143, 0.0, 0.0, 0.0, 0.0, 0.0, 0.07143, 0.0, 0.07143, 0.0, 0.0, 0.0, 0.0, 0.0, 0.07143, 0.0, 0.07143, 0.0, 0.0, 0.0, 0.0, 0.0, 0.07143, 0.0, 0.07143, 0.0, 0.5714, 1.0, 0.5714, 1.0, 0.5, 1.0, 0.5, 1.0, 0.5714, 1.0, 0.5714, 1.0, 0.5, 1.0, 0.5, 1.0, 0.5714, 1.0, 0.5714, 1.0, 0.5, 1.0, 0.5, 1.0, 0.5714, 1.0, 0.5714, 1.0, 0.5, 1.0, 0.5, 1.0, 0.4286, 0.0, 0.4286, 0.0, 0.5, 0.0, 0.5, 0.0, 0.4286, 0.0, 0.4286, 0.0, 0.5, 0.0, 0.5, 0.0, 0.4286, 0.0, 0.4286, 0.0, 0.5, 0.0, 0.5, 0.0, 0.4286, 0.0, 0.4286, 0.0, 0.5, 0.0, 0.5, 0.0, 0.0, 0.1429, 0.0, 0.1429, 0.0, 0.0, 0.0, 0.0, 0.0, 0.1429, 0.0, 0.1429, 0.0, 0.0, 0.0, 0.0, 0.0, 0.1429, 0.0, 0.1429, 0.0, 0.0, 0.0, 0.0, 0.0, 0.1429, 0.0, 0.1429, 0.0, 0.0, 0.0, 0.0, 1.0, 0.8571, 1.0, 0.8571, 1.0, 1.0, 1.0, 1.0, 1.0, 0.8571, 1.0, 0.8571, 1.0, 1.0, 1.0, 1.0, 1.0, 0.8571, 1.0, 0.8571, 1.0, 1.0, 1.0, 1.0, 1.0, 0.8571, 1.0, 0.8571, 1.0, 1.0, 1.0, 1.0, 0.9286, 0.0, 0.9286, 0.0, 1.0, 0.0, 1.0, 0.0, 0.9286, 0.0, 0.9286, 0.0, 1.0, 0.0, 1.0, 0.0, 0.9286, 0.0, 0.9286, 0.0, 1.0, 0.0, 1.0, 0.0, 0.9286, 0.0, 0.9286, 0.0, 1.0, 0.0, 1.0, 0.0, 0.07143, 1.0, 0.07143, 1.0, 0.0, 1.0, 0.0, 1.0, 0.07143, 1.0, 0.07143, 1.0, 0.0, 1.0, 0.0, 1.0, 0.07143, 1.0, 0.07143, 1.0, 0.0, 1.0, 0.0, 1.0, 0.07143, 1.0, 0.07143, 1.0, 0.0, 1.0, 0.0, 1.0, 0.0, 0.0, 0.0, 0.0, 0.0, 0.0, 0.0, 0.0, 0.07143, 0.0, 0.1429, 0.0, 0.1429, 0.0, 0.07143, 0.0, 0.0, 0.0, 0.0, 0.0, 0.0, 0.0, 0.0, 0.0, 0.2143, 0.0, 0.2143, 0.0, 0.2143, 0.0, 0.2143, 0.0, 0.0, 0.0, 0.0, 0.0, 0.0, 0.0, 0.0, 0.0, 0.1429, 0.0, 0.2143, 0.0, 0.2143, 0.0, 0.1429, 0.0, 0.0, 0.0, 0.0, 0.0, 0.0, 0.0, 0.0, 0.0, 0.2143, 0.0, 0.2143, 0.0, 0.2143, 0.0, 0.2143, 0.0, 0.0, 0.0, 0.0, 0.0, 0.0, 0.0, 0.0, 0.0, 0.0, 0.0, 0.0, 0.0, 0.0, 0.0, 0.0, 0.0, 0.1429, 0.0, 0.2143, 0.0, 0.2143, 0.0, 0.1429, 0.0, 0.07143, 0.0, 0.07143, 0.0, 0.07143, 0.0, 0.07143, 0.0, 0.2143, 0.0, 0.2143, 0.0, 0.2143, 0.0, 0.2143, 0.0, 0.2143, 0.0, 0.2143, 0.0, 0.2143, 0.0, 0.2143, 0.0, 0.07143, 0.0, 0.1429, 0.0, 0.1429, 0.0, 0.07143, 0.0, 0.07143, 0.0, 0.07143, 0.0, 0.07143, 0.0, 0.07143, 0.0, 0.2143, 0.0, 0.2143, 0.0, 0.2143, 0.0, 0.2143, 0.0, 0.07143, 0.0, 0.07143, 0.0, 0.07143, 0.0, 0.07143, 0.0, 0.2143, 0.0, 0.2143, 0.0, 0.2143, 0.0, 0.2143, 0.0, 0.07143, 0.0, 0.07143, 0.0, 0.07143, 0.0, 0.07143, 0.0, 0.2143, 0.0, 0.2143, 0.0, 0.2143, 0.0, 0.2143, 0.0, 0.0, 0.0, 0.0, 0.0, 0.0, 0.0, 0.0, 0.0, 0.07143, 0.0, 0.07143, 0.0, 0.07143, 0.0, 0.07143, 0.0, 0.0, 0.0, 0.0, 0.0, 0.0, 0.0, 0.0, 0.0, 0.07143, 0.0, 0.07143, 0.0, 0.07143, 0.0, 0.07143, 0.0, 0.0, 0.0, 0.0, 0.0, 0.0, 0.0, 0.0, 0.0, 0.07143, 0.0, 0.07143, 0.0, 0.07143, 0.0, 0.07143, 0.0, 0.2143, 0.0, 0.2143, 0.0, 0.2143, 0.0, 0.2143, 0.0, 0.0, 0.0, 0.0, 0.0, 0.0, 0.0, 0.0, 0.0, 0.0, 0.0, 0.0, 0.0, 0.0, 0.0, 0.0, 0.0, 0.07143, 0.0, 0.07143, 0.0, 0.07143, 0.0, 0.07143, 0.0, 0.0, 0.0, 0.0, 0.0, 0.0, 0.0, 0.0, 0.0])
me_plane.update()
me_plane_001 = bpy.data.meshes.new('Plane.001')
me_plane_001.from_pydata([(-5.136, -4.436, 0.008905), (-6.863, -4.436, 0.008905), (-5.136, -4.436, 3.875), (-6.863, -4.436, 3.875), (-5.136, -4.495, 0.008905), (-6.863, -4.495, 0.008905), (-5.136, -4.495, 3.875), (-6.863, -4.495, 3.875)], [], [(0, 1, 3, 2), (4, 6, 7, 5), (3, 7, 6, 2), (0, 4, 5, 1), (1, 5, 7, 3), (2, 6, 4, 0)])
_uv = me_plane_001.uv_layers.new(name='UVMap')
_uv.uv.foreach_set('vector', [0.0, 0.0, 1.0, 0.0, 1.0, 1.0, 0.0, 1.0, 0.0, 0.0, 0.0, 1.0, 1.0, 1.0, 1.0, 0.0, 1.0, 1.0, 1.0, 1.0, 0.0, 1.0, 0.0, 1.0, 0.0, 0.0, 0.0, 0.0, 1.0, 0.0, 1.0, 0.0, 1.0, 0.0, 1.0, 0.0, 1.0, 1.0, 1.0, 1.0, 0.0, 1.0, 0.0, 1.0, 0.0, 0.0, 0.0, 0.0])
me_plane_001.update()

# ---- objects
ob_plane = bpy.data.objects.new('Plane', me_plane)
ob_door = bpy.data.objects.new('Door', me_plane_001)

# ---- transforms, parenting, visibility, modifiers, constraints
ob_plane.location = (1.0, 1.0, 0.0)
ob_door.location = (1.0, 0.9736, 0.0)

# ---- collection membership
col_collection.objects.link(ob_plane)
col_collection.objects.link(ob_door)

# ---- scene / render settings (as saved in the file)
scene.frame_start = 1; scene.frame_end = 250; scene.frame_set(1)
scene.render.engine = 'BLENDER_EEVEE_NEXT'
bpy.context.view_layer.update()

# ---- added for rendering (the .blend has no active camera and no usable light): camera, sun
cam_auto = bpy.data.cameras.new('AutoCamera')
cam_auto.lens = 50.0
cam_auto.sensor_width = 36.0
cam_auto.clip_end = 1000.0
ob_auto_camera = bpy.data.objects.new('AutoCamera', cam_auto)
scene.collection.objects.link(ob_auto_camera)
ob_auto_camera.location = (15.8724, -19.0577, 16.1979)
ob_auto_camera.rotation_euler = (1.09748, -7.21219e-08, 0.694738)
scene.camera = ob_auto_camera
light_auto_sun = bpy.data.lights.new('AutoSun', 'SUN')
light_auto_sun.energy = 3.0
light_auto_sun.angle = 0.0523599
ob_auto_sun = bpy.data.objects.new('AutoSun', light_auto_sun)
scene.collection.objects.link(ob_auto_sun)
ob_auto_sun.rotation_euler = (0.872665, 0.174533, 0.523599)
bpy.context.view_layer.update()
